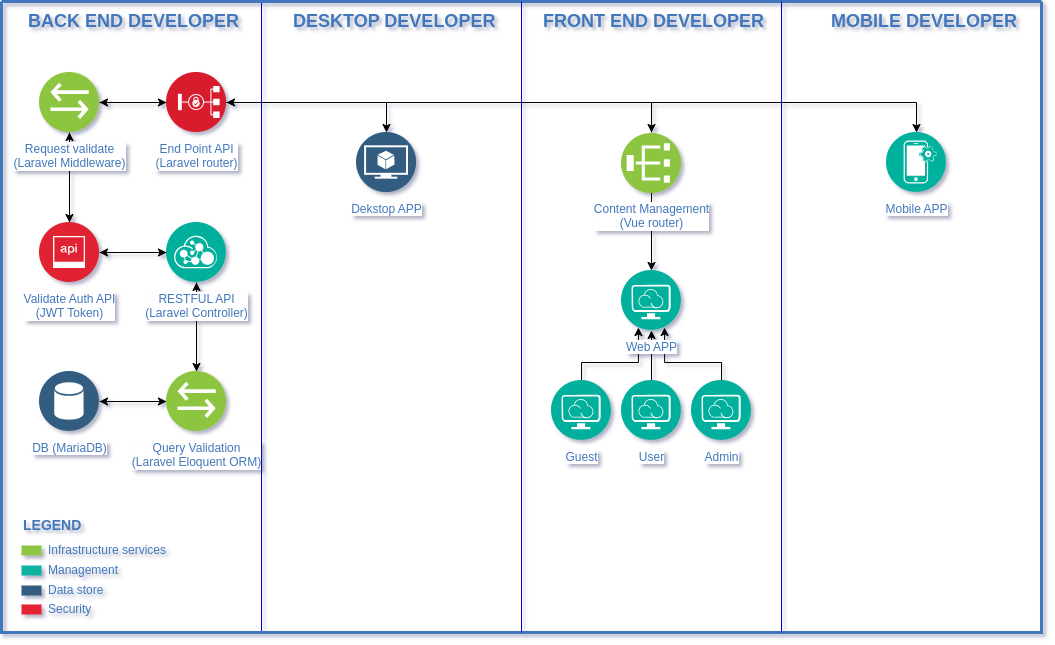

The diagram above was exported from draw.io. Its source (the exported page's mxGraphModel, read from the mxfile embedded in the PNG):
<mxGraphModel dx="1198" dy="780" grid="1" gridSize="10" guides="1" tooltips="1" connect="1" arrows="1" fold="1" page="1" pageScale="1" pageWidth="1169" pageHeight="827" background="none" math="0" shadow="0">
  <root>
    <mxCell id="0" />
    <mxCell id="1" parent="0" />
    <mxCell id="fHIdoygeyvDNRfYOngVc-98" value="" style="endArrow=none;html=1;rounded=0;entryX=0.25;entryY=0;entryDx=0;entryDy=0;strokeColor=#0000CC;exitX=0.25;exitY=1;exitDx=0;exitDy=0;" parent="1" source="21" target="21" edge="1">
      <mxGeometry width="50" height="50" relative="1" as="geometry">
        <mxPoint x="399" y="780" as="sourcePoint" />
        <mxPoint x="610" y="400" as="targetPoint" />
      </mxGeometry>
    </mxCell>
    <mxCell id="21" value="" style="swimlane;shadow=0;strokeColor=#4277BB;fillColor=#ffffff;fontColor=none;align=right;startSize=0;collapsible=0;noLabel=1;strokeWidth=3;" parent="1" vertex="1">
      <mxGeometry x="65" y="49" width="1040" height="631" as="geometry" />
    </mxCell>
    <mxCell id="22" value="&lt;font style=&quot;font-size: 18px;&quot;&gt;BACK END DEVELOPER&lt;/font&gt;" style="text;html=1;align=left;verticalAlign=middle;fontColor=#4277BB;shadow=0;dashed=0;strokeColor=none;fillColor=none;labelBackgroundColor=none;fontStyle=1;fontSize=14;spacingLeft=5;" parent="21" vertex="1">
      <mxGeometry x="20" y="10" width="200" height="20" as="geometry" />
    </mxCell>
    <mxCell id="48" value="&lt;font style=&quot;font-size: 18px;&quot;&gt;FRONT END DEVELOPER&lt;/font&gt;" style="text;html=1;align=left;verticalAlign=middle;fontColor=#4277BB;shadow=0;dashed=0;strokeColor=none;fillColor=none;labelBackgroundColor=none;fontStyle=1;fontSize=14;spacingLeft=5;" parent="21" vertex="1">
      <mxGeometry x="535" y="10" width="185" height="20" as="geometry" />
    </mxCell>
    <mxCell id="49" value="&lt;font style=&quot;font-size: 18px;&quot;&gt;MOBILE DEVELOPER&lt;/font&gt;" style="text;html=1;align=left;verticalAlign=middle;fontColor=#4277BB;shadow=0;dashed=0;strokeColor=none;fillColor=none;labelBackgroundColor=none;fontStyle=1;fontSize=14;spacingLeft=5;" parent="21" vertex="1">
      <mxGeometry x="822.5" y="10" width="185" height="20" as="geometry" />
    </mxCell>
    <mxCell id="51" value="Infrastructure services" style="rounded=0;html=1;shadow=0;labelBackgroundColor=none;strokeColor=none;strokeWidth=2;fillColor=#8DC642;gradientColor=none;fontSize=12;fontColor=#4277BB;align=left;labelPosition=right;verticalLabelPosition=middle;verticalAlign=middle;spacingLeft=5;" parent="21" vertex="1">
      <mxGeometry x="20" y="544" width="20" height="10" as="geometry" />
    </mxCell>
    <mxCell id="52" value="Management" style="rounded=0;html=1;shadow=0;labelBackgroundColor=none;strokeColor=none;strokeWidth=2;fillColor=#0DB39D;gradientColor=none;fontSize=12;fontColor=#4277BB;align=left;labelPosition=right;verticalLabelPosition=middle;verticalAlign=middle;spacingLeft=5;" parent="21" vertex="1">
      <mxGeometry x="20" y="564" width="20" height="10" as="geometry" />
    </mxCell>
    <mxCell id="53" value="Data store" style="rounded=0;html=1;shadow=0;labelBackgroundColor=none;strokeColor=none;strokeWidth=2;fillColor=#335D81;gradientColor=none;fontSize=12;fontColor=#4277BB;align=left;labelPosition=right;verticalLabelPosition=middle;verticalAlign=middle;spacingLeft=5;" parent="21" vertex="1">
      <mxGeometry x="20" y="584" width="20" height="10" as="geometry" />
    </mxCell>
    <mxCell id="56" value="Security" style="rounded=0;html=1;shadow=0;labelBackgroundColor=none;strokeColor=none;strokeWidth=2;fillColor=#E52134;gradientColor=none;fontSize=12;fontColor=#4277BB;align=left;labelPosition=right;verticalLabelPosition=middle;verticalAlign=middle;spacingLeft=5;" parent="21" vertex="1">
      <mxGeometry x="20" y="603" width="20" height="10" as="geometry" />
    </mxCell>
    <mxCell id="59" value="LEGEND" style="text;html=1;align=left;verticalAlign=middle;fontColor=#4277BB;shadow=0;dashed=0;strokeColor=none;fillColor=none;labelBackgroundColor=none;fontStyle=1;fontSize=14;spacingLeft=0;" parent="21" vertex="1">
      <mxGeometry x="20" y="514" width="150" height="20" as="geometry" />
    </mxCell>
    <mxCell id="fHIdoygeyvDNRfYOngVc-114" style="edgeStyle=orthogonalEdgeStyle;rounded=0;orthogonalLoop=1;jettySize=auto;html=1;" parent="21" source="fHIdoygeyvDNRfYOngVc-62" target="fHIdoygeyvDNRfYOngVc-105" edge="1">
      <mxGeometry relative="1" as="geometry" />
    </mxCell>
    <mxCell id="fHIdoygeyvDNRfYOngVc-62" value="DB (MariaDB)" style="image;aspect=fixed;perimeter=ellipsePerimeter;html=1;align=center;shadow=0;dashed=0;fontColor=#4277BB;labelBackgroundColor=default;fontSize=12;spacingTop=3;image=img/lib/ibm/data/data_services.svg;" parent="21" vertex="1">
      <mxGeometry x="38" y="370" width="60" height="60" as="geometry" />
    </mxCell>
    <mxCell id="fHIdoygeyvDNRfYOngVc-70" value="Dekstop APP" style="image;aspect=fixed;perimeter=ellipsePerimeter;html=1;align=center;shadow=0;dashed=0;fontColor=#4277BB;labelBackgroundColor=default;fontSize=12;spacingTop=3;image=img/lib/ibm/data/model.svg;" parent="21" vertex="1">
      <mxGeometry x="355" y="131" width="60" height="60" as="geometry" />
    </mxCell>
    <mxCell id="fHIdoygeyvDNRfYOngVc-75" value="Mobile APP" style="image;aspect=fixed;perimeter=ellipsePerimeter;html=1;align=center;shadow=0;dashed=0;fontColor=#4277BB;labelBackgroundColor=default;fontSize=12;spacingTop=3;image=img/lib/ibm/management/device_management.svg;" parent="21" vertex="1">
      <mxGeometry x="885" y="131" width="60" height="60" as="geometry" />
    </mxCell>
    <mxCell id="fHIdoygeyvDNRfYOngVc-86" style="edgeStyle=orthogonalEdgeStyle;rounded=0;orthogonalLoop=1;jettySize=auto;html=1;" parent="21" source="fHIdoygeyvDNRfYOngVc-78" target="fHIdoygeyvDNRfYOngVc-85" edge="1">
      <mxGeometry relative="1" as="geometry" />
    </mxCell>
    <mxCell id="fHIdoygeyvDNRfYOngVc-116" style="edgeStyle=orthogonalEdgeStyle;rounded=0;orthogonalLoop=1;jettySize=auto;html=1;entryX=1;entryY=0.5;entryDx=0;entryDy=0;" parent="21" source="fHIdoygeyvDNRfYOngVc-78" target="fHIdoygeyvDNRfYOngVc-76" edge="1">
      <mxGeometry relative="1" as="geometry">
        <Array as="points">
          <mxPoint x="650" y="101" />
        </Array>
      </mxGeometry>
    </mxCell>
    <mxCell id="fHIdoygeyvDNRfYOngVc-78" value="Content Management&lt;br&gt;(Vue router)" style="image;aspect=fixed;perimeter=ellipsePerimeter;html=1;align=center;shadow=0;dashed=0;fontColor=#4277BB;labelBackgroundColor=default;fontSize=12;spacingTop=3;image=img/lib/ibm/vpc/LoadBalancer.svg;direction=north;" parent="21" vertex="1">
      <mxGeometry x="620" y="131" width="60" height="60" as="geometry" />
    </mxCell>
    <mxCell id="fHIdoygeyvDNRfYOngVc-111" style="edgeStyle=orthogonalEdgeStyle;rounded=0;orthogonalLoop=1;jettySize=auto;html=1;" parent="21" source="fHIdoygeyvDNRfYOngVc-67" target="fHIdoygeyvDNRfYOngVc-105" edge="1">
      <mxGeometry relative="1" as="geometry" />
    </mxCell>
    <mxCell id="fHIdoygeyvDNRfYOngVc-97" style="edgeStyle=orthogonalEdgeStyle;rounded=0;orthogonalLoop=1;jettySize=auto;html=1;entryX=0.75;entryY=1;entryDx=0;entryDy=0;" parent="21" source="fHIdoygeyvDNRfYOngVc-89" target="fHIdoygeyvDNRfYOngVc-85" edge="1">
      <mxGeometry relative="1" as="geometry">
        <Array as="points">
          <mxPoint x="720" y="361" />
          <mxPoint x="663" y="361" />
        </Array>
      </mxGeometry>
    </mxCell>
    <mxCell id="fHIdoygeyvDNRfYOngVc-89" value="Admin" style="image;aspect=fixed;perimeter=ellipsePerimeter;html=1;align=center;shadow=0;dashed=0;fontColor=#4277BB;labelBackgroundColor=default;fontSize=12;spacingTop=3;image=img/lib/ibm/management/provider_cloud_portal_service.svg;" parent="21" vertex="1">
      <mxGeometry x="690" y="379" width="60" height="60" as="geometry" />
    </mxCell>
    <mxCell id="fHIdoygeyvDNRfYOngVc-92" style="edgeStyle=orthogonalEdgeStyle;rounded=0;orthogonalLoop=1;jettySize=auto;html=1;" parent="21" source="fHIdoygeyvDNRfYOngVc-91" target="fHIdoygeyvDNRfYOngVc-85" edge="1">
      <mxGeometry relative="1" as="geometry" />
    </mxCell>
    <mxCell id="fHIdoygeyvDNRfYOngVc-91" value="User" style="image;aspect=fixed;perimeter=ellipsePerimeter;html=1;align=center;shadow=0;dashed=0;fontColor=#4277BB;labelBackgroundColor=default;fontSize=12;spacingTop=3;image=img/lib/ibm/management/provider_cloud_portal_service.svg;" parent="21" vertex="1">
      <mxGeometry x="620" y="379" width="60" height="60" as="geometry" />
    </mxCell>
    <mxCell id="fHIdoygeyvDNRfYOngVc-96" style="edgeStyle=orthogonalEdgeStyle;rounded=0;orthogonalLoop=1;jettySize=auto;html=1;entryX=0.25;entryY=1;entryDx=0;entryDy=0;" parent="21" source="fHIdoygeyvDNRfYOngVc-90" target="fHIdoygeyvDNRfYOngVc-85" edge="1">
      <mxGeometry relative="1" as="geometry">
        <Array as="points">
          <mxPoint x="580" y="361" />
          <mxPoint x="637" y="361" />
        </Array>
      </mxGeometry>
    </mxCell>
    <mxCell id="fHIdoygeyvDNRfYOngVc-90" value="Guest" style="image;aspect=fixed;perimeter=ellipsePerimeter;html=1;align=center;shadow=0;dashed=0;fontColor=#4277BB;labelBackgroundColor=default;fontSize=12;spacingTop=3;image=img/lib/ibm/management/provider_cloud_portal_service.svg;" parent="21" vertex="1">
      <mxGeometry x="550" y="379" width="60" height="60" as="geometry" />
    </mxCell>
    <mxCell id="fHIdoygeyvDNRfYOngVc-85" value="Web APP" style="image;aspect=fixed;perimeter=ellipsePerimeter;html=1;align=center;shadow=0;dashed=0;fontColor=#4277BB;labelBackgroundColor=default;fontSize=12;spacingTop=3;image=img/lib/ibm/management/provider_cloud_portal_service.svg;" parent="21" vertex="1">
      <mxGeometry x="620" y="269" width="60" height="60" as="geometry" />
    </mxCell>
    <mxCell id="fHIdoygeyvDNRfYOngVc-102" style="edgeStyle=orthogonalEdgeStyle;rounded=0;orthogonalLoop=1;jettySize=auto;html=1;entryX=1;entryY=0.5;entryDx=0;entryDy=0;" parent="21" source="fHIdoygeyvDNRfYOngVc-76" target="fHIdoygeyvDNRfYOngVc-78" edge="1">
      <mxGeometry relative="1" as="geometry" />
    </mxCell>
    <mxCell id="fHIdoygeyvDNRfYOngVc-107" style="edgeStyle=orthogonalEdgeStyle;rounded=0;orthogonalLoop=1;jettySize=auto;html=1;" parent="21" source="fHIdoygeyvDNRfYOngVc-76" target="fHIdoygeyvDNRfYOngVc-106" edge="1">
      <mxGeometry relative="1" as="geometry" />
    </mxCell>
    <mxCell id="fHIdoygeyvDNRfYOngVc-117" style="edgeStyle=orthogonalEdgeStyle;rounded=0;orthogonalLoop=1;jettySize=auto;html=1;entryX=0.5;entryY=0;entryDx=0;entryDy=0;" parent="21" source="fHIdoygeyvDNRfYOngVc-76" target="fHIdoygeyvDNRfYOngVc-70" edge="1">
      <mxGeometry relative="1" as="geometry" />
    </mxCell>
    <mxCell id="fHIdoygeyvDNRfYOngVc-118" style="edgeStyle=orthogonalEdgeStyle;rounded=0;orthogonalLoop=1;jettySize=auto;html=1;entryX=0.5;entryY=0;entryDx=0;entryDy=0;" parent="21" source="fHIdoygeyvDNRfYOngVc-76" target="fHIdoygeyvDNRfYOngVc-75" edge="1">
      <mxGeometry relative="1" as="geometry" />
    </mxCell>
    <object label="End Point API&lt;br&gt;(Laravel router)" id="fHIdoygeyvDNRfYOngVc-76">
      <mxCell style="image;aspect=fixed;perimeter=ellipsePerimeter;html=1;align=center;shadow=0;dashed=0;fontColor=#4277BB;labelBackgroundColor=default;fontSize=12;spacingTop=3;image=img/lib/ibm/security/infrastructure_security.svg;" parent="21" vertex="1">
        <mxGeometry x="165" y="71" width="60" height="60" as="geometry" />
      </mxCell>
    </object>
    <mxCell id="fHIdoygeyvDNRfYOngVc-112" style="edgeStyle=orthogonalEdgeStyle;rounded=0;orthogonalLoop=1;jettySize=auto;html=1;" parent="21" source="fHIdoygeyvDNRfYOngVc-105" target="fHIdoygeyvDNRfYOngVc-67" edge="1">
      <mxGeometry relative="1" as="geometry" />
    </mxCell>
    <mxCell id="fHIdoygeyvDNRfYOngVc-113" style="edgeStyle=orthogonalEdgeStyle;rounded=0;orthogonalLoop=1;jettySize=auto;html=1;" parent="21" source="fHIdoygeyvDNRfYOngVc-105" target="fHIdoygeyvDNRfYOngVc-62" edge="1">
      <mxGeometry relative="1" as="geometry" />
    </mxCell>
    <mxCell id="fHIdoygeyvDNRfYOngVc-105" value="Query Validation&lt;br&gt;(Laravel Eloquent ORM)" style="image;aspect=fixed;perimeter=ellipsePerimeter;html=1;align=center;shadow=0;dashed=0;fontColor=#4277BB;labelBackgroundColor=default;fontSize=12;spacingTop=3;image=img/lib/ibm/vpc/Bridge.svg;" parent="21" vertex="1">
      <mxGeometry x="165" y="370" width="60" height="60" as="geometry" />
    </mxCell>
    <mxCell id="fHIdoygeyvDNRfYOngVc-108" style="edgeStyle=orthogonalEdgeStyle;rounded=0;orthogonalLoop=1;jettySize=auto;html=1;" parent="21" source="fHIdoygeyvDNRfYOngVc-106" target="fHIdoygeyvDNRfYOngVc-76" edge="1">
      <mxGeometry relative="1" as="geometry" />
    </mxCell>
    <mxCell id="fHIdoygeyvDNRfYOngVc-123" style="edgeStyle=orthogonalEdgeStyle;rounded=0;orthogonalLoop=1;jettySize=auto;html=1;entryX=0.5;entryY=0;entryDx=0;entryDy=0;" parent="21" source="fHIdoygeyvDNRfYOngVc-106" target="fHIdoygeyvDNRfYOngVc-119" edge="1">
      <mxGeometry relative="1" as="geometry" />
    </mxCell>
    <mxCell id="fHIdoygeyvDNRfYOngVc-124" style="edgeStyle=orthogonalEdgeStyle;rounded=0;orthogonalLoop=1;jettySize=auto;html=1;entryX=1;entryY=0.5;entryDx=0;entryDy=0;" parent="21" source="fHIdoygeyvDNRfYOngVc-67" target="fHIdoygeyvDNRfYOngVc-119" edge="1">
      <mxGeometry relative="1" as="geometry" />
    </mxCell>
    <mxCell id="fHIdoygeyvDNRfYOngVc-67" value="RESTFUL API&lt;br&gt;(Laravel Controller)" style="image;aspect=fixed;perimeter=ellipsePerimeter;html=1;align=center;shadow=0;dashed=0;fontColor=#4277BB;labelBackgroundColor=#ffffff;fontSize=12;spacingTop=3;image=img/lib/ibm/management/api_management.svg;" parent="21" vertex="1">
      <mxGeometry x="165" y="221" width="60" height="60" as="geometry" />
    </mxCell>
    <mxCell id="fHIdoygeyvDNRfYOngVc-122" style="edgeStyle=orthogonalEdgeStyle;rounded=0;orthogonalLoop=1;jettySize=auto;html=1;entryX=0.5;entryY=1;entryDx=0;entryDy=0;" parent="21" source="fHIdoygeyvDNRfYOngVc-119" target="fHIdoygeyvDNRfYOngVc-106" edge="1">
      <mxGeometry relative="1" as="geometry" />
    </mxCell>
    <mxCell id="fHIdoygeyvDNRfYOngVc-125" style="edgeStyle=orthogonalEdgeStyle;rounded=0;orthogonalLoop=1;jettySize=auto;html=1;entryX=0;entryY=0.5;entryDx=0;entryDy=0;" parent="21" source="fHIdoygeyvDNRfYOngVc-119" target="fHIdoygeyvDNRfYOngVc-67" edge="1">
      <mxGeometry relative="1" as="geometry" />
    </mxCell>
    <mxCell id="fHIdoygeyvDNRfYOngVc-119" value="Validate Auth API&lt;br&gt;(JWT Token)" style="image;aspect=fixed;perimeter=ellipsePerimeter;html=1;align=center;shadow=0;dashed=0;fontColor=#4277BB;labelBackgroundColor=default;fontSize=12;spacingTop=3;image=img/lib/ibm/security/api_security.svg;" parent="21" vertex="1">
      <mxGeometry x="38" y="221" width="60" height="60" as="geometry" />
    </mxCell>
    <mxCell id="fHIdoygeyvDNRfYOngVc-106" value="Request validate&lt;br&gt;(Laravel Middleware)" style="image;aspect=fixed;perimeter=ellipsePerimeter;html=1;align=center;shadow=0;dashed=0;fontColor=#4277BB;labelBackgroundColor=default;fontSize=12;spacingTop=3;image=img/lib/ibm/vpc/Bridge.svg;" parent="21" vertex="1">
      <mxGeometry x="38" y="71" width="60" height="60" as="geometry" />
    </mxCell>
    <mxCell id="WXVbA3Gu-JScMY8miOQl-59" value="&lt;font style=&quot;font-size: 18px;&quot;&gt;DESKTOP DEVELOPER&lt;/font&gt;" style="text;html=1;align=left;verticalAlign=middle;fontColor=#4277BB;shadow=0;dashed=0;strokeColor=none;fillColor=none;labelBackgroundColor=none;fontStyle=1;fontSize=14;spacingLeft=5;" vertex="1" parent="21">
      <mxGeometry x="285" y="10" width="185" height="20" as="geometry" />
    </mxCell>
    <mxCell id="fHIdoygeyvDNRfYOngVc-104" value="" style="endArrow=none;html=1;rounded=0;entryX=0.5;entryY=0;entryDx=0;entryDy=0;exitX=0.5;exitY=1;exitDx=0;exitDy=0;strokeColor=#0000CC;" parent="1" source="21" target="21" edge="1">
      <mxGeometry width="50" height="50" relative="1" as="geometry">
        <mxPoint x="660" y="780" as="sourcePoint" />
        <mxPoint x="770" y="310" as="targetPoint" />
      </mxGeometry>
    </mxCell>
    <mxCell id="fHIdoygeyvDNRfYOngVc-115" value="" style="endArrow=none;html=1;rounded=0;entryX=0.75;entryY=0;entryDx=0;entryDy=0;exitX=0.75;exitY=1;exitDx=0;exitDy=0;strokeColor=#0000CC;" parent="1" source="21" target="21" edge="1">
      <mxGeometry width="50" height="50" relative="1" as="geometry">
        <mxPoint x="780" y="400" as="sourcePoint" />
        <mxPoint x="830" y="350" as="targetPoint" />
      </mxGeometry>
    </mxCell>
  </root>
</mxGraphModel>